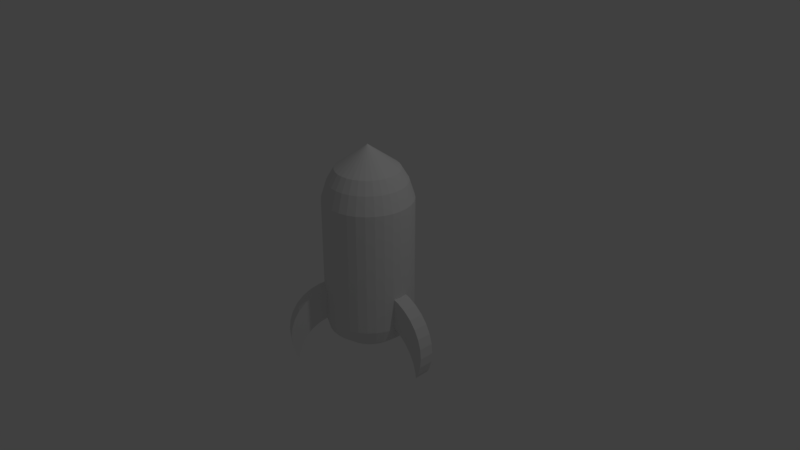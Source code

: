 # Source: Rocket.blend  (saved by Blender 2.79.0; exported with 4.5.12 LTS)
import bpy
from mathutils import Matrix  # noqa: F401  (used for matrix-valued properties, if any)

bpy.ops.wm.read_factory_settings(use_empty=True)
scene = bpy.context.scene
scene.name = 'Scene'

# ---- collections
col_collection_1 = bpy.data.collections.new('Collection 1'); scene.collection.children.link(col_collection_1)

# ---- world
world_world = bpy.data.worlds.new('World'); scene.world = world_world
world_world.color = (0.05088, 0.05088, 0.05088)
world_world.use_sun_shadow = False
world_world.sun_shadow_jitter_overblur = 0.0
world_world.cycles.sampling_method = 'MANUAL'

# ---- cameras
cam_camera = bpy.data.cameras.new('Camera')
cam_camera.clip_end = 100.0
cam_camera.lens = 35.0
cam_camera.sensor_width = 32.0
cam_camera.sensor_height = 18.0
cam_camera.ortho_scale = 7.314
cam_camera.dof.focus_distance = 0.0
cam_camera.dof.aperture_fstop = 128.0

# ---- lights
light_lamp = bpy.data.lights.new('Lamp', 'POINT')
light_lamp.transmission_factor = 0.0
light_lamp.cutoff_distance = 30.0
light_lamp.energy = 100.0
light_lamp.shadow_buffer_clip_start = 1.001
light_lamp.shadow_soft_size = 0.1
light_lamp.shadow_maximum_resolution = 0.006
light_lamp.use_absolute_resolution = True

# ---- meshes
me_cylinder_004 = bpy.data.meshes.new('Cylinder.004')
me_cylinder_004.from_pydata([(-0.5362, 1.746, 2.061), (-0.5863, 1.746, 1.325), (-0.6139, 1.746, 0.5381), (-0.6178, 1.746, -0.2696), (-0.5981, 1.746, -1.067), (-0.5553, 1.746, -1.823), (-0.4912, 1.746, -2.51), (-0.4082, 1.746, -3.099), (-0.3096, 1.746, -3.57), (-0.199, 1.746, -3.904), (-0.08082, 1.746, -4.087), (0.0405, 1.746, -4.114), (0.1603, 1.746, -3.982), (0.2738, 1.746, -3.697), (0.3769, 1.746, -3.271), (0.4655, 1.746, -2.718), (0.5362, 1.746, -2.061), (0.5863, 1.746, -1.325), (0.6139, 1.746, -0.5381), (0.6178, 1.746, 0.2696), (0.5981, 1.746, 1.067), (0.5553, 1.746, 1.823), (0.4912, 1.746, 2.51), (1.56e-14, 2.196, -6.495e-07), (0.4082, 1.746, 3.099), (0.3096, 1.746, 3.57), (0.199, 1.746, 3.904), (0.08082, 1.746, 4.087), (-0.0405, 1.746, 4.114), (-0.1603, 1.746, 3.982), (-0.2738, 1.746, 3.697), (-0.3769, 1.746, 3.271), (-0.4655, 1.746, 2.718), (-0.6582, 1.512, 2.53), (-0.7197, 1.512, 1.627), (-0.7536, 1.512, 0.6605), (-0.7584, 1.512, -0.331), (-0.7342, 1.512, -1.31), (-0.6817, 1.512, -2.238), (-0.603, 1.512, -3.081), (-0.5011, 1.512, -3.805), (-0.38, 1.512, -4.383), (-0.2443, 1.512, -4.792), (-0.09921, 1.512, -5.017), (0.04971, 1.512, -5.05), (0.1967, 1.512, -4.888), (0.3362, 1.512, -4.539), (0.4627, 1.512, -4.015), (0.5714, 1.512, -3.337), (0.6582, 1.512, -2.53), (0.7197, 1.512, -1.627), (0.7536, 1.512, -0.6605), (0.7584, 1.512, 0.331), (0.7342, 1.512, 1.31), (0.6817, 1.512, 2.238), (0.603, 1.512, 3.081), (0.5011, 1.512, 3.805), (0.38, 1.512, 4.383), (0.2443, 1.512, 4.792), (0.09921, 1.512, 5.017), (-0.04971, 1.512, 5.05), (-0.1967, 1.512, 4.888), (-0.3362, 1.512, 4.539), (-0.4627, 1.512, 4.015), (-0.5714, 1.512, 3.337), (-0.7533, 1.171, 2.896), (-0.8237, 1.171, 1.862), (-0.8624, 1.171, 0.7559), (-0.868, 1.171, -0.3788), (-0.8402, 1.171, -1.499), (-0.7801, 1.171, -2.562), (-0.6901, 1.171, -3.526), (-0.5735, 1.171, -4.354), (-0.4349, 1.171, -5.016), (-0.2796, 1.171, -5.484), (-0.1135, 1.171, -5.742), (0.05689, 1.171, -5.779), (0.2251, 1.171, -5.594), (0.3847, 1.171, -5.194), (0.5295, 1.171, -4.595), (0.654, 1.171, -3.819), (0.7533, 1.171, -2.896), (0.8237, 1.171, -1.862), (0.8624, 1.171, -0.7559), (0.868, 1.171, 0.3788), (0.8402, 1.171, 1.499), (0.7801, 1.171, 2.562), (0.6901, 1.171, 3.526), (0.5735, 1.171, 4.354), (0.4349, 1.171, 5.016), (0.2796, 1.171, 5.484), (0.1135, 1.171, 5.742), (-0.05689, 1.171, 5.779), (-0.2251, 1.171, 5.594), (-0.3847, 1.171, 5.194), (-0.5295, 1.171, 4.595), (-0.654, 1.171, 3.819), (-0.7533, -1.21, 2.896), (-0.8237, -1.21, 1.862), (-0.8624, -1.21, 0.7559), (-0.868, -1.21, -0.3788), (-0.8402, -1.21, -1.499), (-0.7801, -1.21, -2.562), (-0.6901, -1.21, -3.526), (-0.5735, -1.21, -4.354), (-0.4349, -1.21, -5.016), (-0.2796, -1.21, -5.484), (-0.1135, -1.21, -5.742), (0.05689, -1.21, -5.779), (0.2251, -1.21, -5.594), (0.3847, -1.21, -5.194), (0.5295, -1.21, -4.595), (0.654, -1.21, -3.819), (0.7533, -1.21, -2.896), (0.8237, -1.21, -1.862), (0.8624, -1.21, -0.7559), (0.868, -1.21, 0.3788), (0.8402, -1.21, 1.499), (0.7801, -1.21, 2.562), (0.6901, -1.21, 3.526), (0.5735, -1.21, 4.354), (0.4349, -1.21, 5.016), (0.2796, -1.21, 5.484), (0.1135, -1.21, 5.742), (-0.05689, -1.21, 5.779), (-0.2251, -1.21, 5.594), (-0.3847, -1.21, 5.194), (-0.5295, -1.21, 4.595), (-0.654, -1.21, 3.819), (-0.6955, -1.456, 2.674), (-0.7605, -1.456, 1.719), (-0.7962, -1.456, 0.698), (-0.8014, -1.456, -0.3497), (-0.7758, -1.456, -1.384), (-0.7203, -1.456, -2.365), (-0.6372, -1.456, -3.255), (-0.5295, -1.456, -4.02), (-0.4016, -1.456, -4.631), (-0.2582, -1.456, -5.063), (-0.1048, -1.456, -5.301), (0.05253, -1.456, -5.336), (0.2079, -1.456, -5.165), (0.3552, -1.456, -4.796), (0.4889, -1.456, -4.242), (0.6038, -1.456, -3.526), (0.6955, -1.456, -2.674), (0.7605, -1.456, -1.719), (0.7962, -1.456, -0.698), (0.8014, -1.456, 0.3497), (0.7758, -1.456, 1.384), (0.7203, -1.456, 2.365), (0.6372, -1.456, 3.255), (0.5295, -1.456, 4.02), (0.4016, -1.456, 4.631), (0.2582, -1.456, 5.063), (0.1048, -1.456, 5.301), (-0.05253, -1.456, 5.336), (-0.2079, -1.456, 5.165), (-0.3552, -1.456, 4.796), (-0.4889, -1.456, 4.242), (-0.6038, -1.456, 3.526), (-0.4748, -1.658, 1.825), (-0.5192, -1.658, 1.173), (-0.5436, -1.658, 0.4765), (-0.5471, -1.658, -0.2388), (-0.5296, -1.658, -0.9449), (-0.4918, -1.658, -1.615), (-0.435, -1.658, -2.222), (-0.3615, -1.658, -2.745), (-0.2742, -1.658, -3.162), (-0.1762, -1.658, -3.457), (-0.07157, -1.658, -3.619), (0.03586, -1.658, -3.643), (0.1419, -1.658, -3.526), (0.2425, -1.658, -3.274), (0.3338, -1.658, -2.896), (0.4122, -1.658, -2.407), (0.4748, -1.658, -1.825), (0.5192, -1.658, -1.173), (0.5436, -1.658, -0.4765), (0.5471, -1.658, 0.2388), (0.5296, -1.658, 0.9449), (0.4918, -1.658, 1.615), (0.435, -1.658, 2.222), (0.3615, -1.658, 2.745), (0.2741, -1.658, 3.162), (0.1762, -1.658, 3.457), (0.07157, -1.658, 3.619), (-0.03586, -1.658, 3.643), (-0.1419, -1.658, 3.526), (-0.2425, -1.658, 3.274), (-0.3338, -1.658, 2.896), (-0.4122, -1.658, 2.407), (-0.2587, -1.721, 0.9943), (-0.2828, -1.721, 0.6392), (-0.2961, -1.721, 0.2596), (-0.298, -1.721, -0.1301), (-0.2885, -1.721, -0.5147), (-0.2679, -1.721, -0.8795), (-0.237, -1.721, -1.211), (-0.1969, -1.721, -1.495), (-0.1493, -1.721, -1.722), (-0.09601, -1.721, -1.883), (-0.03899, -1.721, -1.972), (0.01953, -1.721, -1.984), (0.0773, -1.721, -1.921), (0.1321, -1.721, -1.784), (0.1818, -1.721, -1.578), (0.2246, -1.721, -1.311), (0.2587, -1.721, -0.9943), (0.2828, -1.721, -0.6392), (0.2961, -1.721, -0.2596), (0.298, -1.721, 0.1301), (0.2885, -1.721, 0.5147), (0.2679, -1.721, 0.8795), (0.237, -1.721, 1.211), (0.1969, -1.721, 1.495), (0.1493, -1.721, 1.722), (0.09601, -1.721, 1.883), (0.03898, -1.721, 1.972), (-0.01954, -1.721, 1.984), (-0.0773, -1.721, 1.921), (-0.1321, -1.721, 1.784), (-0.1818, -1.721, 1.578), (-0.2246, -1.721, 1.311), (-0.6077, -0.6026, -5.008), (-0.3476, -0.6026, -6.008), (-0.6942, -0.695, -6.005), (-0.434, -0.695, -7.005), (-0.7699, -0.8194, -6.879), (-0.5098, -0.8194, -7.879), (-0.8321, -0.9709, -7.596), (-0.572, -0.9709, -8.596), (-0.8783, -1.144, -8.129), (-0.6182, -1.144, -9.129), (-0.9068, -1.331, -8.457), (-0.6466, -1.331, -9.457), (-0.9164, -1.527, -8.568), (-0.6562, -1.527, -9.568), (-0.9068, -1.722, -8.457), (-0.6466, -1.722, -9.457), (-0.8783, -1.909, -8.129), (-0.6182, -1.909, -9.129), (-0.5879, -1.903, -8.779), (-0.853, -2.004, -7.837), (-0.848, -1.903, -7.779), (-0.3753, -1.266, -6.328), (-0.6354, -1.266, -5.328), (-0.5929, -2.004, -8.837), (-0.5594, -1.715, -8.451), (-0.8196, -1.715, -7.451), (-0.451, -1.391, -7.201), (-0.7112, -1.391, -6.201), (-0.5132, -1.542, -7.918), (-0.7733, -1.542, -6.918), (-0.3476, -0.6026, 6.008), (-0.6077, -0.6026, 5.008), (-0.434, -0.695, 7.005), (-0.6942, -0.695, 6.005), (-0.5098, -0.8194, 7.879), (-0.7699, -0.8194, 6.879), (-0.572, -0.9709, 8.596), (-0.8321, -0.9709, 7.596), (-0.6182, -1.144, 9.129), (-0.8783, -1.144, 8.129), (-0.6466, -1.331, 9.457), (-0.9068, -1.331, 8.457), (-0.6562, -1.527, 9.568), (-0.9164, -1.527, 8.568), (-0.6466, -1.722, 9.457), (-0.9068, -1.722, 8.457), (-0.6182, -1.909, 9.129), (-0.8783, -1.909, 8.129), (-0.848, -1.903, 7.779), (-0.5929, -2.004, 8.837), (-0.5879, -1.903, 8.779), (-0.6354, -1.266, 5.328), (-0.3753, -1.266, 6.328), (-0.853, -2.004, 7.837), (-0.8196, -1.715, 7.451), (-0.5594, -1.715, 8.451), (-0.7112, -1.391, 6.201), (-0.451, -1.391, 7.201), (-0.7733, -1.542, 6.918), (-0.5132, -1.542, 7.918), (0.9553, -0.6026, -1.0), (0.9553, -0.6026, 1.0), (1.128, -0.695, -1.0), (1.128, -0.695, 1.0), (1.28, -0.8194, -1.0), (1.28, -0.8194, 1.0), (1.404, -0.9709, -1.0), (1.404, -0.9709, 1.0), (1.497, -1.144, -1.0), (1.497, -1.144, 1.0), (1.553, -1.331, -1.0), (1.553, -1.331, 1.0), (1.573, -1.527, -1.0), (1.573, -1.527, 1.0), (1.553, -1.722, -1.0), (1.553, -1.722, 1.0), (1.497, -1.909, -1.0), (1.497, -1.909, 1.0), (1.436, -1.903, 1.0), (1.446, -2.004, -1.0), (1.436, -1.903, -1.0), (1.011, -1.266, 1.0), (1.011, -1.266, -1.0), (1.446, -2.004, 1.0), (1.379, -1.715, 1.0), (1.379, -1.715, -1.0), (1.162, -1.391, 1.0), (1.162, -1.391, -1.0), (1.287, -1.542, 1.0), (1.287, -1.542, -1.0), (-0.5576, -0.5722, -4.43), (-0.4349, -0.5767, -5.016), (-0.5576, -1.183, -4.43), (-0.4349, -1.191, -5.016), (-0.2975, -0.5722, -5.43), (-0.2975, -1.183, -5.43), (0.8624, -1.187, -0.7559), (0.8539, -1.182, -1.0), (0.8624, -0.5744, -0.7559), (0.8539, -0.5719, -1.0), (0.868, -0.5761, 0.3788), (0.868, -1.19, 0.3788), (0.8526, -1.182, 1.0), (0.8526, -0.5715, 1.0), (-0.5295, -1.187, 4.595), (-0.5295, -0.5744, 4.595), (-0.557, -0.5719, 4.423), (-0.557, -1.182, 4.423), (-0.3847, -0.5761, 5.194), (-0.3847, -1.19, 5.194), (-0.2962, -1.182, 5.416), (-0.2962, -0.5715, 5.416)], [], [(0, 23, 1), (1, 23, 2), (2, 23, 3), (3, 23, 4), (4, 23, 5), (5, 23, 6), (6, 23, 7), (7, 23, 8), (8, 23, 9), (9, 23, 10), (10, 23, 11), (11, 23, 12), (12, 23, 13), (13, 23, 14), (14, 23, 15), (15, 23, 16), (16, 23, 17), (17, 23, 18), (18, 23, 19), (19, 23, 20), (20, 23, 21), (21, 23, 22), (22, 23, 24), (24, 23, 25), (25, 23, 26), (26, 23, 27), (27, 23, 28), (28, 23, 29), (29, 23, 30), (30, 23, 31), (31, 23, 32), (32, 23, 0), (4, 5, 38, 37), (58, 59, 91, 90), (32, 0, 33, 64), (11, 12, 45, 44), (25, 26, 58, 57), (18, 19, 52, 51), (5, 6, 39, 38), (12, 13, 46, 45), (26, 27, 59, 58), (19, 20, 53, 52), (6, 7, 40, 39), (0, 1, 34, 33), (13, 14, 47, 46), (27, 28, 60, 59), (20, 21, 54, 53), (7, 8, 41, 40), (14, 15, 48, 47), (28, 29, 61, 60), (21, 22, 55, 54), (1, 2, 35, 34), (8, 9, 42, 41), (15, 16, 49, 48), (29, 30, 62, 61), (2, 3, 36, 35), (9, 10, 43, 42), (22, 24, 56, 55), (16, 17, 50, 49), (30, 31, 63, 62), (3, 4, 37, 36), (10, 11, 44, 43), (24, 25, 57, 56), (17, 18, 51, 50), (31, 32, 64, 63), (93, 94, 333, 336, 335, 334, 126, 125), (45, 46, 78, 77), (59, 60, 92, 91), (46, 47, 79, 78), (33, 34, 66, 65), (60, 61, 93, 92), (47, 48, 80, 79), (34, 35, 67, 66), (61, 62, 94, 93), (48, 49, 81, 80), (35, 36, 68, 67), (62, 63, 95, 94), (49, 50, 82, 81), (36, 37, 69, 68), (63, 64, 96, 95), (50, 51, 83, 82), (37, 38, 70, 69), (64, 33, 65, 96), (51, 52, 84, 83), (38, 39, 71, 70), (52, 53, 85, 84), (39, 40, 72, 71), (53, 54, 86, 85), (40, 41, 73, 72), (54, 55, 87, 86), (41, 42, 74, 73), (55, 56, 88, 87), (42, 43, 75, 74), (56, 57, 89, 88), (43, 44, 76, 75), (57, 58, 90, 89), (44, 45, 77, 76), (128, 97, 129, 160), (80, 81, 113, 112), (67, 68, 100, 99), (94, 95, 330, 333), (81, 82, 114, 113), (68, 69, 101, 100), (95, 96, 128, 127, 329, 332, 331, 330), (82, 83, 323, 324, 322, 321, 115, 114), (69, 70, 102, 101), (96, 65, 97, 128), (83, 84, 325, 323), (70, 71, 103, 102), (84, 85, 117, 116, 326, 327, 328, 325), (71, 72, 104, 103), (85, 86, 118, 117), (72, 73, 316, 315, 317, 318, 105, 104), (86, 87, 119, 118), (73, 74, 106, 105, 318, 320, 319, 316), (87, 88, 120, 119), (74, 75, 107, 106), (88, 89, 121, 120), (75, 76, 108, 107), (89, 90, 122, 121), (76, 77, 109, 108), (90, 91, 123, 122), (77, 78, 110, 109), (91, 92, 124, 123), (78, 79, 111, 110), (65, 66, 98, 97), (92, 93, 125, 124), (79, 80, 112, 111), (66, 67, 99, 98), (150, 151, 183, 182), (115, 116, 148, 147), (102, 103, 135, 134), (116, 117, 149, 148), (103, 104, 136, 135), (117, 118, 150, 149), (104, 105, 137, 136), (118, 119, 151, 150), (105, 106, 138, 137), (119, 120, 152, 151), (106, 107, 139, 138), (120, 121, 153, 152), (107, 108, 140, 139), (121, 122, 154, 153), (108, 109, 141, 140), (122, 123, 155, 154), (109, 110, 142, 141), (123, 124, 156, 155), (110, 111, 143, 142), (97, 98, 130, 129), (124, 125, 157, 156), (111, 112, 144, 143), (98, 99, 131, 130), (125, 126, 158, 157), (112, 113, 145, 144), (99, 100, 132, 131), (126, 127, 159, 158), (113, 114, 146, 145), (100, 101, 133, 132), (127, 128, 160, 159), (114, 115, 147, 146), (101, 102, 134, 133), (185, 186, 218, 217), (137, 138, 170, 169), (151, 152, 184, 183), (138, 139, 171, 170), (152, 153, 185, 184), (139, 140, 172, 171), (153, 154, 186, 185), (140, 141, 173, 172), (154, 155, 187, 186), (141, 142, 174, 173), (155, 156, 188, 187), (142, 143, 175, 174), (129, 130, 162, 161), (156, 157, 189, 188), (143, 144, 176, 175), (130, 131, 163, 162), (157, 158, 190, 189), (144, 145, 177, 176), (131, 132, 164, 163), (158, 159, 191, 190), (145, 146, 178, 177), (132, 133, 165, 164), (159, 160, 192, 191), (146, 147, 179, 178), (133, 134, 166, 165), (160, 129, 161, 192), (147, 148, 180, 179), (134, 135, 167, 166), (148, 149, 181, 180), (135, 136, 168, 167), (149, 150, 182, 181), (136, 137, 169, 168), (193, 194, 195, 196, 197, 198, 199, 200, 201, 202, 203, 204, 205, 206, 207, 208, 209, 210, 211, 212, 213, 214, 215, 216, 217, 218, 219, 220, 221, 222, 223, 224), (172, 173, 205, 204), (186, 187, 219, 218), (173, 174, 206, 205), (187, 188, 220, 219), (174, 175, 207, 206), (161, 162, 194, 193), (188, 189, 221, 220), (175, 176, 208, 207), (162, 163, 195, 194), (189, 190, 222, 221), (176, 177, 209, 208), (163, 164, 196, 195), (190, 191, 223, 222), (177, 178, 210, 209), (164, 165, 197, 196), (191, 192, 224, 223), (178, 179, 211, 210), (165, 166, 198, 197), (192, 161, 193, 224), (179, 180, 212, 211), (166, 167, 199, 198), (180, 181, 213, 212), (167, 168, 200, 199), (181, 182, 214, 213), (168, 169, 201, 200), (182, 183, 215, 214), (169, 170, 202, 201), (183, 184, 216, 215), (170, 171, 203, 202), (184, 185, 217, 216), (171, 172, 204, 203), (225, 226, 228, 227), (227, 228, 230, 229), (229, 230, 232, 231), (231, 232, 234, 233), (233, 234, 236, 235), (235, 236, 238, 237), (237, 238, 240, 239), (239, 240, 242, 241), (241, 242, 248, 244), (243, 245, 244, 248), (244, 245, 250, 254, 252, 247, 317, 315, 225, 227, 229, 231, 233, 235, 237, 239, 241), (250, 249, 253, 254), (245, 243, 249, 250), (247, 246, 320, 318, 317), (252, 251, 246, 247), (254, 253, 251, 252), (255, 256, 258, 257), (257, 258, 260, 259), (259, 260, 262, 261), (261, 262, 264, 263), (263, 264, 266, 265), (265, 266, 268, 267), (267, 268, 270, 269), (269, 270, 272, 271), (271, 272, 278, 274), (273, 275, 274, 278), (274, 275, 280, 284, 282, 277, 335, 336, 255, 257, 259, 261, 263, 265, 267, 269, 271), (280, 279, 283, 284), (275, 273, 279, 280), (277, 276, 332, 329, 334, 335), (282, 281, 276, 277), (284, 283, 281, 282), (285, 286, 288, 287), (287, 288, 290, 289), (289, 290, 292, 291), (291, 292, 294, 293), (293, 294, 296, 295), (295, 296, 298, 297), (297, 298, 300, 299), (299, 300, 302, 301), (301, 302, 308, 304), (303, 305, 304, 308), (304, 305, 310, 314, 312, 307, 322, 324, 285, 287, 289, 291, 293, 295, 297, 299, 301), (310, 309, 313, 314), (305, 303, 309, 310), (307, 306, 327, 326, 321, 322), (312, 311, 306, 307), (314, 313, 311, 312), (336, 333, 330, 331, 256, 255), (331, 332, 276, 281, 283, 279, 273, 278, 272, 270, 268, 266, 264, 262, 260, 258, 256), (321, 326, 116, 115), (324, 323, 325, 328, 286, 285), (315, 316, 319, 226, 225), (334, 329, 127, 126), (328, 327, 306, 311, 313, 309, 303, 308, 302, 300, 298, 296, 294, 292, 290, 288, 286), (319, 320, 246, 251, 253, 249, 243, 248, 242, 240, 238, 236, 234, 232, 230, 228, 226)])
me_cylinder_004.use_remesh_preserve_volume = False
me_cylinder_004.use_remesh_preserve_attributes = False
me_cylinder_004.use_mirror_vertex_groups = False
me_cylinder_004.update()

# ---- objects
ob_cylinder_002 = bpy.data.objects.new('Cylinder.002', me_cylinder_004)
ob_lamp = bpy.data.objects.new('Lamp', light_lamp)
ob_camera = bpy.data.objects.new('Camera', cam_camera)

# ---- transforms, parenting, visibility, modifiers, constraints
ob_cylinder_002.location = (0.0, 0.0, 0.0)
ob_cylinder_002.rotation_euler = (1.571, -0.0, 4.189)
ob_cylinder_002.scale = (0.6773, 0.6885, 0.1017)
ob_cylinder_002.lineart.crease_threshold = 0.0
ob_lamp.location = (4.076, 1.005, 5.904)
ob_lamp.rotation_euler = (0.6503, 0.05522, 1.866)
ob_lamp.lock_rotations_4d = False
ob_lamp.empty_display_type = 'ARROWS'
ob_lamp.color = (0.0, 0.0, 0.0, 0.0)
ob_lamp.lineart.crease_threshold = 0.0
ob_camera.location = (7.481, -6.508, 5.344)
ob_camera.rotation_euler = (1.109, 0.0, 0.8149)
ob_camera.lock_rotations_4d = False
ob_camera.empty_display_type = 'ARROWS'
ob_camera.color = (0.0, 0.0, 0.0, 0.0)
ob_camera.display_type = 'WIRE'
ob_camera.lineart.crease_threshold = 0.0

# ---- collection membership
col_collection_1.objects.link(ob_cylinder_002)
col_collection_1.objects.link(ob_lamp)
col_collection_1.objects.link(ob_camera)

# ---- scene / render settings (as saved in the file)
scene.camera = ob_camera
scene.frame_start = 1; scene.frame_end = 250; scene.frame_set(1)
scene.render.engine = 'BLENDER_EEVEE_NEXT'
scene.render.resolution_percentage = 50
scene.render.dither_intensity = 0.0
scene.cycles.use_denoising = False
scene.cycles.samples = 128
scene.cycles.sampling_pattern = 'TABULATED_SOBOL'
scene.cycles.use_adaptive_sampling = False
scene.cycles.use_light_tree = False
scene.cycles.blur_glossy = 0.0
scene.cycles.sample_clamp_indirect = 0.0
scene.view_settings.view_transform = 'Standard'
bpy.context.view_layer.update()
